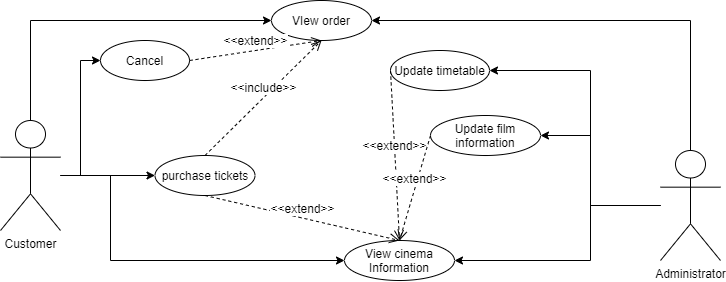

The diagram above was exported from draw.io. Its source (the exported page's mxGraphModel, read from the mxfile embedded in the PNG):
<mxGraphModel dx="838" dy="1921" grid="1" gridSize="10" guides="1" tooltips="1" connect="1" arrows="1" fold="1" page="1" pageScale="1" pageWidth="827" pageHeight="1169" math="0" shadow="0">
  <root>
    <mxCell id="0" />
    <mxCell id="1" parent="0" />
    <mxCell id="6iRaIsxeByZ0yJc3aLn5-20" style="edgeStyle=orthogonalEdgeStyle;rounded=0;orthogonalLoop=1;jettySize=auto;html=1;entryX=0;entryY=0.5;entryDx=0;entryDy=0;" parent="1" source="AuuvyhV3t2e_RedumT0S-1" target="AuuvyhV3t2e_RedumT0S-7" edge="1">
      <mxGeometry relative="1" as="geometry">
        <Array as="points">
          <mxPoint x="180" y="125" />
          <mxPoint x="180" y="210" />
        </Array>
      </mxGeometry>
    </mxCell>
    <mxCell id="9r5odVvBxi7U_aRmqxz5-20" style="edgeStyle=orthogonalEdgeStyle;rounded=0;orthogonalLoop=1;jettySize=auto;html=1;entryX=0;entryY=0.5;entryDx=0;entryDy=0;" parent="1" source="AuuvyhV3t2e_RedumT0S-1" target="6iRaIsxeByZ0yJc3aLn5-25" edge="1">
      <mxGeometry relative="1" as="geometry">
        <Array as="points">
          <mxPoint x="100" y="-30" />
        </Array>
      </mxGeometry>
    </mxCell>
    <mxCell id="9r5odVvBxi7U_aRmqxz5-21" style="edgeStyle=orthogonalEdgeStyle;rounded=0;orthogonalLoop=1;jettySize=auto;html=1;entryX=0;entryY=0.5;entryDx=0;entryDy=0;" parent="1" source="AuuvyhV3t2e_RedumT0S-1" target="AuuvyhV3t2e_RedumT0S-23" edge="1">
      <mxGeometry relative="1" as="geometry" />
    </mxCell>
    <mxCell id="9r5odVvBxi7U_aRmqxz5-22" style="edgeStyle=orthogonalEdgeStyle;rounded=0;orthogonalLoop=1;jettySize=auto;html=1;" parent="1" source="AuuvyhV3t2e_RedumT0S-1" target="AuuvyhV3t2e_RedumT0S-8" edge="1">
      <mxGeometry relative="1" as="geometry" />
    </mxCell>
    <mxCell id="AuuvyhV3t2e_RedumT0S-1" value="Customer" style="shape=umlActor;verticalLabelPosition=bottom;verticalAlign=top;html=1;" parent="1" vertex="1">
      <mxGeometry x="70" y="70" width="60" height="110" as="geometry" />
    </mxCell>
    <mxCell id="9r5odVvBxi7U_aRmqxz5-6" style="edgeStyle=orthogonalEdgeStyle;rounded=0;orthogonalLoop=1;jettySize=auto;html=1;entryX=1;entryY=0.5;entryDx=0;entryDy=0;" parent="1" source="AuuvyhV3t2e_RedumT0S-2" target="6iRaIsxeByZ0yJc3aLn5-25" edge="1">
      <mxGeometry relative="1" as="geometry">
        <Array as="points">
          <mxPoint x="760" y="-30" />
        </Array>
      </mxGeometry>
    </mxCell>
    <mxCell id="9r5odVvBxi7U_aRmqxz5-9" style="edgeStyle=orthogonalEdgeStyle;rounded=0;orthogonalLoop=1;jettySize=auto;html=1;entryX=1;entryY=0.5;entryDx=0;entryDy=0;" parent="1" source="AuuvyhV3t2e_RedumT0S-2" target="AuuvyhV3t2e_RedumT0S-18" edge="1">
      <mxGeometry relative="1" as="geometry">
        <Array as="points">
          <mxPoint x="660" y="155" />
          <mxPoint x="660" y="20" />
        </Array>
      </mxGeometry>
    </mxCell>
    <mxCell id="9r5odVvBxi7U_aRmqxz5-11" style="edgeStyle=orthogonalEdgeStyle;rounded=0;orthogonalLoop=1;jettySize=auto;html=1;entryX=1;entryY=0.5;entryDx=0;entryDy=0;" parent="1" source="AuuvyhV3t2e_RedumT0S-2" target="AuuvyhV3t2e_RedumT0S-7" edge="1">
      <mxGeometry relative="1" as="geometry">
        <Array as="points">
          <mxPoint x="660" y="155" />
          <mxPoint x="660" y="210" />
        </Array>
      </mxGeometry>
    </mxCell>
    <mxCell id="9r5odVvBxi7U_aRmqxz5-24" style="edgeStyle=orthogonalEdgeStyle;rounded=0;orthogonalLoop=1;jettySize=auto;html=1;entryX=1;entryY=0.5;entryDx=0;entryDy=0;" parent="1" source="AuuvyhV3t2e_RedumT0S-2" target="AuuvyhV3t2e_RedumT0S-17" edge="1">
      <mxGeometry relative="1" as="geometry">
        <Array as="points">
          <mxPoint x="660" y="155" />
          <mxPoint x="660" y="85" />
        </Array>
      </mxGeometry>
    </mxCell>
    <mxCell id="AuuvyhV3t2e_RedumT0S-2" value="Administrator" style="shape=umlActor;verticalLabelPosition=bottom;verticalAlign=top;html=1;" parent="1" vertex="1">
      <mxGeometry x="730" y="100" width="60" height="110" as="geometry" />
    </mxCell>
    <mxCell id="AuuvyhV3t2e_RedumT0S-7" value="View cinema Information" style="ellipse;whiteSpace=wrap;html=1;" parent="1" vertex="1">
      <mxGeometry x="414" y="190" width="110" height="40" as="geometry" />
    </mxCell>
    <mxCell id="AuuvyhV3t2e_RedumT0S-8" value="&lt;span style=&quot;font-size: 11px ; background-color: rgb(255 , 255 , 255)&quot;&gt;purchase tickets&lt;/span&gt;" style="ellipse;whiteSpace=wrap;html=1;" parent="1" vertex="1">
      <mxGeometry x="224.5" y="105" width="100" height="40" as="geometry" />
    </mxCell>
    <mxCell id="AuuvyhV3t2e_RedumT0S-17" value="Update film information" style="ellipse;whiteSpace=wrap;html=1;" parent="1" vertex="1">
      <mxGeometry x="500" y="65" width="110" height="40" as="geometry" />
    </mxCell>
    <mxCell id="AuuvyhV3t2e_RedumT0S-18" value="Update timetable" style="ellipse;whiteSpace=wrap;html=1;" parent="1" vertex="1">
      <mxGeometry x="460" width="99" height="40" as="geometry" />
    </mxCell>
    <mxCell id="AuuvyhV3t2e_RedumT0S-23" value="Cancel" style="ellipse;whiteSpace=wrap;html=1;" parent="1" vertex="1">
      <mxGeometry x="170" y="-10" width="89" height="40" as="geometry" />
    </mxCell>
    <mxCell id="6iRaIsxeByZ0yJc3aLn5-25" value="VIew order" style="ellipse;whiteSpace=wrap;html=1;" parent="1" vertex="1">
      <mxGeometry x="341" y="-50" width="100" height="40" as="geometry" />
    </mxCell>
    <mxCell id="9r5odVvBxi7U_aRmqxz5-4" value="&amp;lt;&amp;lt;extend&amp;gt;&amp;gt;" style="html=1;verticalAlign=bottom;endArrow=open;dashed=1;endSize=8;rounded=0;exitX=0.5;exitY=1;exitDx=0;exitDy=0;entryX=0.5;entryY=0;entryDx=0;entryDy=0;" parent="1" source="AuuvyhV3t2e_RedumT0S-8" target="AuuvyhV3t2e_RedumT0S-7" edge="1">
      <mxGeometry relative="1" as="geometry">
        <mxPoint x="329.5" y="180" as="sourcePoint" />
        <mxPoint x="360" y="330" as="targetPoint" />
      </mxGeometry>
    </mxCell>
    <mxCell id="9r5odVvBxi7U_aRmqxz5-12" value="&amp;lt;&amp;lt;extend&amp;gt;&amp;gt;" style="html=1;verticalAlign=bottom;endArrow=open;dashed=1;endSize=8;rounded=0;exitX=0;exitY=0.5;exitDx=0;exitDy=0;entryX=0.5;entryY=0;entryDx=0;entryDy=0;" parent="1" source="AuuvyhV3t2e_RedumT0S-18" target="AuuvyhV3t2e_RedumT0S-7" edge="1">
      <mxGeometry relative="1" as="geometry">
        <mxPoint x="460" y="180" as="sourcePoint" />
        <mxPoint x="419" y="240" as="targetPoint" />
      </mxGeometry>
    </mxCell>
    <mxCell id="9r5odVvBxi7U_aRmqxz5-13" value="&amp;lt;&amp;lt;extend&amp;gt;&amp;gt;" style="html=1;verticalAlign=bottom;endArrow=open;dashed=1;endSize=8;rounded=0;exitX=0;exitY=0.5;exitDx=0;exitDy=0;entryX=0.5;entryY=0;entryDx=0;entryDy=0;" parent="1" source="AuuvyhV3t2e_RedumT0S-17" target="AuuvyhV3t2e_RedumT0S-7" edge="1">
      <mxGeometry relative="1" as="geometry">
        <mxPoint x="466.4999999999998" y="350" as="sourcePoint" />
        <mxPoint x="419" y="280" as="targetPoint" />
      </mxGeometry>
    </mxCell>
    <mxCell id="9r5odVvBxi7U_aRmqxz5-17" value="&amp;lt;&amp;lt;include&amp;gt;&amp;gt;" style="html=1;verticalAlign=bottom;endArrow=open;dashed=1;endSize=8;rounded=0;exitX=0.5;exitY=0;exitDx=0;exitDy=0;entryX=0.5;entryY=1;entryDx=0;entryDy=0;" parent="1" source="AuuvyhV3t2e_RedumT0S-8" target="6iRaIsxeByZ0yJc3aLn5-25" edge="1">
      <mxGeometry relative="1" as="geometry">
        <mxPoint x="230" y="10" as="sourcePoint" />
        <mxPoint x="150" y="10" as="targetPoint" />
      </mxGeometry>
    </mxCell>
    <mxCell id="9r5odVvBxi7U_aRmqxz5-23" value="&amp;lt;&amp;lt;extend&amp;gt;&amp;gt;" style="html=1;verticalAlign=bottom;endArrow=open;dashed=1;endSize=8;rounded=0;exitX=1;exitY=0.5;exitDx=0;exitDy=0;entryX=0.5;entryY=1;entryDx=0;entryDy=0;" parent="1" source="AuuvyhV3t2e_RedumT0S-23" target="6iRaIsxeByZ0yJc3aLn5-25" edge="1">
      <mxGeometry relative="1" as="geometry">
        <mxPoint x="110" y="20" as="sourcePoint" />
        <mxPoint x="30" y="20" as="targetPoint" />
      </mxGeometry>
    </mxCell>
  </root>
</mxGraphModel>